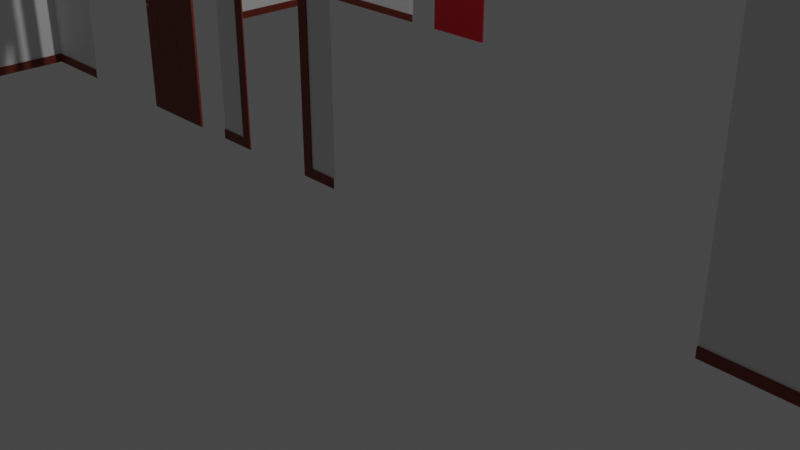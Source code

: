 # Source: Modular_RoomPieces.blend  (saved by Blender 2.81.16; exported with 4.5.12 LTS)
import bpy
from mathutils import Matrix  # noqa: F401  (used for matrix-valued properties, if any)

bpy.ops.wm.read_factory_settings(use_empty=True)
scene = bpy.context.scene
scene.name = 'Scene'

# ---- collections
col_collection = bpy.data.collections.new('Collection'); scene.collection.children.link(col_collection)

# ---- materials (node trees are filled in below, after node groups)
mat_floormat = bpy.data.materials.new('FloorMat')
mat_ceilingmat = bpy.data.materials.new('CeilingMat')
mat_baseboardmat = bpy.data.materials.new('BaseboardMat')
mat_wallmat = bpy.data.materials.new('WallMat')
mat_doorknobmat = bpy.data.materials.new('DoorknobMat')
mat_exitdoormat = bpy.data.materials.new('ExitDoorMat')

# ---- material node trees
mat_floormat.use_nodes = True; mat_floormat.node_tree.nodes.clear()
_N = mat_floormat.node_tree.nodes; _L = mat_floormat.node_tree.links
n0 = _N.new('ShaderNodeOutputMaterial'); n0.name = 'Material Output'; n0.location = (300, 300)
n1 = _N.new('ShaderNodeBsdfPrincipled'); n1.name = 'Principled BSDF'; n1.location = (10, 300)
n1.distribution = 'GGX'
n1.subsurface_method = 'BURLEY'
n1.inputs[0].default_value = (0.6186, 0.4625, 0.8602, 1.0)
n1.inputs[3].default_value = 1.45
n1.inputs[27].default_value = (0.0, 0.0, 0.0, 1.0)
n1.inputs[28].default_value = 1.0
_L.new(n1.outputs[0], n0.inputs[0])
n0.is_active_output = True
mat_ceilingmat.use_nodes = True; mat_ceilingmat.node_tree.nodes.clear()
_N = mat_ceilingmat.node_tree.nodes; _L = mat_ceilingmat.node_tree.links
n0 = _N.new('ShaderNodeOutputMaterial'); n0.name = 'Material Output'; n0.location = (300, 300)
n1 = _N.new('ShaderNodeBsdfPrincipled'); n1.name = 'Principled BSDF'; n1.location = (10, 300)
n1.distribution = 'GGX'
n1.subsurface_method = 'BURLEY'
n1.inputs[3].default_value = 1.45
n1.inputs[27].default_value = (0.0, 0.0, 0.0, 1.0)
n1.inputs[28].default_value = 1.0
_L.new(n1.outputs[0], n0.inputs[0])
n0.is_active_output = True
mat_baseboardmat.use_nodes = True; mat_baseboardmat.node_tree.nodes.clear()
_N = mat_baseboardmat.node_tree.nodes; _L = mat_baseboardmat.node_tree.links
n0 = _N.new('ShaderNodeOutputMaterial'); n0.name = 'Material Output'; n0.location = (300, 300)
n1 = _N.new('ShaderNodeBsdfPrincipled'); n1.name = 'Principled BSDF'; n1.location = (10, 300)
n1.distribution = 'GGX'
n1.subsurface_method = 'BURLEY'
n1.inputs[0].default_value = (0.1924, 0.02654, 0.01277, 1.0)
n1.inputs[3].default_value = 1.45
n1.inputs[27].default_value = (0.0, 0.0, 0.0, 1.0)
n1.inputs[28].default_value = 1.0
_L.new(n1.outputs[0], n0.inputs[0])
n0.is_active_output = True
mat_wallmat.use_nodes = True; mat_wallmat.node_tree.nodes.clear()
_N = mat_wallmat.node_tree.nodes; _L = mat_wallmat.node_tree.links
n0 = _N.new('ShaderNodeOutputMaterial'); n0.name = 'Material Output'; n0.location = (300, 300)
n1 = _N.new('ShaderNodeBsdfPrincipled'); n1.name = 'Principled BSDF'; n1.location = (10, 300)
n1.distribution = 'GGX'
n1.subsurface_method = 'BURLEY'
n1.inputs[3].default_value = 1.45
n1.inputs[27].default_value = (0.0, 0.0, 0.0, 1.0)
n1.inputs[28].default_value = 1.0
_L.new(n1.outputs[0], n0.inputs[0])
n0.is_active_output = True
mat_doorknobmat.use_nodes = True; mat_doorknobmat.node_tree.nodes.clear()
_N = mat_doorknobmat.node_tree.nodes; _L = mat_doorknobmat.node_tree.links
n0 = _N.new('ShaderNodeOutputMaterial'); n0.name = 'Material Output'; n0.location = (300, 300)
n1 = _N.new('ShaderNodeBsdfPrincipled'); n1.name = 'Principled BSDF'; n1.location = (10, 300)
n1.distribution = 'GGX'
n1.subsurface_method = 'BURLEY'
n1.inputs[0].default_value = (0.8, 0.528, 0.1948, 1.0)
n1.inputs[1].default_value = 1.0
n1.inputs[3].default_value = 1.45
n1.inputs[27].default_value = (0.0, 0.0, 0.0, 1.0)
n1.inputs[28].default_value = 1.0
_L.new(n1.outputs[0], n0.inputs[0])
n0.is_active_output = True
mat_exitdoormat.use_nodes = True; mat_exitdoormat.node_tree.nodes.clear()
_N = mat_exitdoormat.node_tree.nodes; _L = mat_exitdoormat.node_tree.links
n0 = _N.new('ShaderNodeOutputMaterial'); n0.name = 'Material Output'; n0.location = (300, 300)
n1 = _N.new('ShaderNodeBsdfPrincipled'); n1.name = 'Principled BSDF'; n1.location = (10, 300)
n1.distribution = 'GGX'
n1.subsurface_method = 'BURLEY'
n1.inputs[0].default_value = (0.3771, 0.0, 0.007501, 1.0)
n1.inputs[3].default_value = 1.45
n1.inputs[27].default_value = (0.0, 0.0, 0.0, 1.0)
n1.inputs[28].default_value = 1.0
_L.new(n1.outputs[0], n0.inputs[0])
n0.is_active_output = True

# ---- world
world_world = bpy.data.worlds.new('World'); scene.world = world_world
world_world.use_nodes = True; world_world.node_tree.nodes.clear()
_N = world_world.node_tree.nodes; _L = world_world.node_tree.links
n0 = _N.new('ShaderNodeOutputWorld'); n0.name = 'World Output'; n0.location = (300, 300)
n1 = _N.new('ShaderNodeBackground'); n1.name = 'Background'; n1.location = (10, 300)
n1.inputs[0].default_value = (0.05088, 0.05088, 0.05088, 1.0)
_L.new(n1.outputs[0], n0.inputs[0])
n0.is_active_output = True
world_world.color = (0.05088, 0.05088, 0.05088)
world_world.use_sun_shadow = False
world_world.sun_shadow_jitter_overblur = 0.0

# ---- cameras
cam_camera = bpy.data.cameras.new('Camera')
cam_camera.clip_end = 100.0
cam_camera.ortho_scale = 7.314

# ---- lights
light_light = bpy.data.lights.new('Light', 'POINT')
light_light.transmission_factor = 0.0
light_light.energy = 1000.0
light_light.shadow_soft_size = 0.1
light_light.shadow_maximum_resolution = 0.006
light_light.use_absolute_resolution = True

# ---- meshes
me_plane = bpy.data.meshes.new('Plane')
me_plane.from_pydata([(-1.0, -1.0, 0.0), (1.0, -1.0, 0.0), (-1.0, 1.0, 0.0), (1.0, 1.0, 0.0)], [], [(0, 1, 3, 2)])
_uv = me_plane.uv_layers.new(name='UVMap')
_uv.uv.foreach_set('vector', [0.0, 0.0, 1.0, 0.0, 1.0, 1.0, 0.0, 1.0])
me_plane.materials.append(mat_floormat)
me_plane.use_remesh_fix_poles = True
me_plane.use_remesh_preserve_attributes = False
me_plane.use_mirror_vertex_groups = False
me_plane.update()
me_plane_001 = bpy.data.meshes.new('Plane.001')
me_plane_001.from_pydata([(-1.0, 1.0, 3.258e-07), (1.0, 1.0, 3.258e-07), (-1.0, -1.0, -3.258e-07), (1.0, -1.0, -3.258e-07)], [], [(0, 1, 3, 2)])
_uv = me_plane_001.uv_layers.new(name='UVMap')
_uv.uv.foreach_set('vector', [0.0, 0.0, 1.0, 0.0, 1.0, 1.0, 0.0, 1.0])
me_plane_001.materials.append(mat_ceilingmat)
me_plane_001.use_remesh_fix_poles = True
me_plane_001.use_remesh_preserve_attributes = False
me_plane_001.use_mirror_vertex_groups = False
me_plane_001.update()
me_plane_002 = bpy.data.meshes.new('Plane.002')
me_plane_002.from_pydata([(1.0, 2.57e-07, 4.5), (-1.0, 1.248e-07, 4.5), (1.0, 6.519e-08, 0.1125), (-1.0, -6.612e-08, 0.1125), (1.0, -0.015, 0.0), (-1.0, -0.015, 0.0), (1.0, -0.015, 0.1125), (-1.0, -0.015, 0.1125)], [], [(2, 0, 1, 3), (3, 7, 6, 2), (4, 6, 7, 5)])
me_plane_002.polygons.foreach_set('material_index', [1, 0, 0])
_uv = me_plane_002.uv_layers.new(name='UVMap')
_uv.uv.foreach_set('vector', [0.0, 0.025, 0.0, 1.0, 1.0, 1.0, 1.0, 0.025, 1.0, 0.025, 1.0, 0.025, 0.0, 0.025, 0.0, 0.025, 0.0, 0.0, 0.0, 0.025, 1.0, 0.025, 1.0, 0.0])
me_plane_002.materials.append(mat_baseboardmat)
me_plane_002.materials.append(mat_wallmat)
me_plane_002.use_remesh_fix_poles = True
me_plane_002.use_remesh_preserve_attributes = False
me_plane_002.use_mirror_vertex_groups = False
me_plane_002.update()
me_plane_003 = bpy.data.meshes.new('Plane.003')
me_plane_003.from_pydata([(1.0, 2.57e-07, 4.5), (-1.0, 1.248e-07, 4.5), (1.0, 6.519e-08, 0.1125), (-1.0, -6.612e-08, 0.1125), (1.0, -0.015, 0.0), (-1.0, -0.015, 0.0), (1.0, -0.015, 0.1125), (-1.0, -0.015, 0.1125), (-0.5, -2.235e-08, 0.1125), (0.5, 2.235e-08, 0.1125), (0.5, -0.015, 0.0), (-0.5, -0.015, 0.0), (-0.5, -0.015, 0.1125), (0.5, -0.015, 0.1125), (-1.0, 8.382e-08, 2.828), (0.5, 1.658e-07, 2.703), (-0.5, 1.211e-07, 2.703), (0.5, -0.015, 2.703), (-0.5, -0.015, 2.703), (0.625, 2.356e-07, 4.5), (0.625, 4.284e-08, 0.1125), (0.625, -0.015, 0.1125), (0.625, -0.015, 0.0), (-0.625, -0.015, 0.0), (-0.625, 1.471e-07, 4.5), (-0.625, -4.377e-08, 0.1125), (1.0, 2.142e-07, 2.828), (0.625, 1.919e-07, 2.828), (-0.625, 1.062e-07, 2.828), (-0.625, -0.015, 0.1125), (0.625, -0.015, 2.828), (-0.625, -0.015, 2.828), (-0.5, 9.313e-08, 0.0), (0.5, 9.313e-08, 0.0)], [], [(28, 24, 1, 14), (20, 21, 6, 2), (23, 29, 7, 5), (22, 21, 13, 10), (26, 0, 19, 27), (2, 26, 27, 20), (27, 19, 24, 28), (4, 6, 21, 22), (25, 28, 14, 3), (16, 15, 17, 18), (9, 13, 17, 15), (16, 18, 12, 8), (3, 7, 29, 25), (11, 12, 29, 23), (28, 25, 29, 31), (30, 27, 28, 31), (20, 27, 30, 21), (13, 21, 30, 17), (18, 31, 29, 12), (17, 30, 31, 18), (8, 12, 11, 32), (9, 33, 10, 13)])
me_plane_003.polygons.foreach_set('material_index', [1, 0, 0, 0, 1, 1, 1, 0, 1, 0, 0, 0, 0, 0, 0, 0, 0, 0, 0, 0, 0, 0])
_uv = me_plane_003.uv_layers.new(name='UVMap')
_uv.uv.foreach_set('vector', [0.8333, 0.7841, 0.8333, 1.0, 1.0, 1.0, 1.0, 0.7841, 0.1667, 0.025, 0.1667, 0.025, 0.0, 0.025, 0.0, 0.025, 0.8333, 0.0, 0.8333, 0.025, 1.0, 0.025, 1.0, 0.0, 0.1667, 0.0, 0.1667, 0.025, 0.3333, 0.025, 0.3333, 0.0, 4.366e-11, 0.7841, 0.0, 1.0, 0.1667, 1.0, 0.1667, 0.7841, 0.0, 0.025, 0.0, 0.7563, 0.1667, 0.7563, 0.1667, 0.025, 0.3333, 0.7841, 0.3333, 1.0, 0.6667, 1.0, 0.6667, 0.7841, 0.0, 0.0, 0.0, 0.025, 0.1667, 0.025, 0.1667, 0.0, 0.8333, 0.025, 0.8333, 0.7563, 1.0, 0.7563, 1.0, 0.025, 0.0, 0.0, 0.0, 0.0, 0.0, 0.0, 0.0, 0.0, 0.0, 0.0, 0.0, 0.0, 0.0, 0.0, 0.0, 0.0, 0.0, 0.0, 0.0, 0.0, 0.0, 0.0, 0.0, 0.0, 1.0, 0.025, 1.0, 0.025, 0.8333, 0.025, 0.8333, 0.025, 0.6667, 0.0, 0.6667, 0.025, 0.8333, 0.025, 0.8333, 0.0, 0.8333, 0.7563, 0.8333, 0.025, 0.8333, 0.025, 0.0, 0.0, 0.0, 0.0, 0.1667, 0.7563, 0.6667, 0.7841, 0.0, 0.0, 0.1667, 0.025, 0.1667, 0.7563, 0.0, 0.0, 0.0, 0.0, 0.0, 0.0, 0.0, 0.0, 0.0, 0.0, 0.0, 0.0, 0.0, 0.0, 0.0, 0.0, 0.0, 0.0, 0.0, 0.0, 0.0, 0.0, 0.0, 0.0, 0.0, 0.0, 0.0, 0.0, 0.0, 0.0, 0.0, 0.0, 0.6667, 0.0, 0.0, 0.0, 0.0, 0.0, 0.0, 0.0, 0.3333, 0.0, 0.0, 0.0])
me_plane_003.materials.append(mat_baseboardmat)
me_plane_003.materials.append(mat_wallmat)
me_plane_003.use_remesh_fix_poles = True
me_plane_003.use_remesh_preserve_attributes = False
me_plane_003.use_mirror_vertex_groups = False
me_plane_003.update()
me_plane_004 = bpy.data.meshes.new('Plane.004')
me_plane_004.from_pydata([(0.5, 0.015, 2.703), (-0.5, 0.015, 0.0), (0.5, 0.015, 0.0), (0.5, 0.015, 2.163), (0.5, 0.015, 1.45), (0.5, 0.015, 0.5406), (-0.5, 0.015, 1.45), (-0.5, 0.015, 2.163), (-0.1, 0.015, 2.703), (-0.3, 0.015, 0.0), (-0.1, 0.015, 0.0), (0.1, 0.015, 0.0), (0.3, 0.015, 0.0), (0.2788, 0.01, 2.141), (0.1212, 0.01, 2.141), (-0.1212, 0.01, 2.141), (-0.2788, 0.01, 2.141), (0.2788, 0.01, 1.472), (0.1212, 0.01, 1.472), (-0.1212, 0.01, 1.472), (-0.2788, 0.01, 1.472), (0.2788, 0.01, 1.21), (0.1212, 0.01, 1.21), (-0.1212, 0.01, 1.21), (-0.2788, 0.01, 1.21), (0.2788, 0.01, 0.5618), (0.1212, 0.01, 0.5618), (-0.1212, 0.01, 0.5618), (-0.2788, 0.01, 0.5618), (0.3, 0.015, 2.163), (0.1, 0.015, 2.163), (-0.1, 0.015, 2.163), (-0.3, 0.015, 2.163), (0.3, 0.015, 1.45), (0.1, 0.015, 1.45), (-0.1, 0.015, 1.45), (-0.3, 0.015, 1.45), (0.3, 0.015, 1.231), (0.1, 0.015, 1.231), (-0.1, 0.015, 1.231), (-0.3, 0.015, 1.231), (0.3, 0.015, 0.5406), (0.1, 0.015, 0.5406), (-0.1, 0.015, 0.5406), (-0.3, 0.015, 0.5406), (-0.3929, 0.03398, 1.348), (-0.4, 0.03398, 1.351), (-0.4, 0.04323, 1.36), (-0.3866, 0.04323, 1.354), (-0.3811, 0.04323, 1.341), (-0.3866, 0.04323, 1.327), (-0.4, 0.04323, 1.322), (-0.4134, 0.04323, 1.327), (-0.4189, 0.04323, 1.341), (-0.4134, 0.04323, 1.354), (-0.39, 0.03398, 1.341), (-0.3929, 0.03398, 1.334), (-0.4, 0.03398, 1.331), (-0.4071, 0.03398, 1.334), (-0.41, 0.03398, 1.341), (-0.4071, 0.03398, 1.348), (-0.4, 0.05362, 1.36), (-0.3866, 0.05362, 1.354), (-0.3811, 0.05362, 1.341), (-0.3866, 0.05362, 1.327), (-0.4, 0.05362, 1.322), (-0.4134, 0.05362, 1.327), (-0.4189, 0.05362, 1.341), (-0.4134, 0.05362, 1.354), (-0.4, 0.06186, 1.35), (-0.3933, 0.06186, 1.347), (-0.3905, 0.06186, 1.341), (-0.3933, 0.06186, 1.334), (-0.4, 0.06186, 1.331), (-0.4067, 0.06186, 1.334), (-0.4094, 0.06186, 1.341), (-0.4067, 0.06186, 1.347), (-0.4, 0.06186, 1.341), (0.5, -0.015, 2.703), (-0.5, -0.015, 2.703), (-0.5, 0.015, 2.703), (-0.5, -0.015, 0.0), (0.5, -0.015, 0.0), (0.5, 0.015, 1.231), (-0.5, 0.015, 0.5406), (-0.5, 0.015, 1.231), (0.5, -0.015, 2.163), (0.5, -0.015, 1.45), (0.5, -0.015, 1.231), (0.5, -0.015, 0.5406), (-0.5, -0.015, 0.5406), (-0.5, -0.015, 1.231), (-0.5, -0.015, 1.45), (-0.5, -0.015, 2.163), (-0.3, -0.015, 2.703), (-0.1, -0.015, 2.703), (0.1, -0.015, 2.703), (0.3, -0.015, 2.703), (0.3, 0.015, 2.703), (0.1, 0.015, 2.703), (-0.3, 0.015, 2.703), (-0.3, -0.015, 0.0), (-0.1, -0.015, 0.0), (0.1, -0.015, 0.0), (0.3, -0.015, 0.0), (0.2788, -0.01, 2.141), (0.1212, -0.01, 2.141), (-0.1212, -0.01, 2.141), (-0.2788, -0.01, 2.141), (0.2788, -0.01, 1.472), (0.1212, -0.01, 1.472), (-0.1212, -0.01, 1.472), (-0.2788, -0.01, 1.472), (0.2788, -0.01, 1.21), (0.1212, -0.01, 1.21), (-0.1212, -0.01, 1.21), (-0.2788, -0.01, 1.21), (0.2788, -0.01, 0.5618), (0.1212, -0.01, 0.5618), (-0.1212, -0.01, 0.5618), (-0.2788, -0.01, 0.5618), (0.3, -0.015, 2.163), (0.1, -0.015, 2.163), (-0.1, -0.015, 2.163), (-0.3, -0.015, 2.163), (0.3, -0.015, 1.45), (0.1, -0.015, 1.45), (-0.1, -0.015, 1.45), (-0.3, -0.015, 1.45), (0.3, -0.015, 1.231), (0.1, -0.015, 1.231), (-0.1, -0.015, 1.231), (-0.3, -0.015, 1.231), (0.3, -0.015, 0.5406), (0.1, -0.015, 0.5406), (-0.1, -0.015, 0.5406), (-0.3, -0.015, 0.5406), (-0.3929, -0.03398, 1.348), (-0.4, -0.03398, 1.351), (-0.4, -0.04323, 1.36), (-0.4, 0.0, 1.351), (-0.3866, -0.04323, 1.354), (-0.3929, 0.0, 1.348), (-0.3811, -0.04323, 1.341), (-0.39, 0.0, 1.341), (-0.3866, -0.04323, 1.327), (-0.3929, 0.0, 1.334), (-0.4, -0.04323, 1.322), (-0.4, 0.0, 1.331), (-0.4134, -0.04323, 1.327), (-0.4071, 0.0, 1.334), (-0.4189, -0.04323, 1.341), (-0.41, 0.0, 1.341), (-0.4134, -0.04323, 1.354), (-0.4071, 0.0, 1.348), (-0.39, -0.03398, 1.341), (-0.3929, -0.03398, 1.334), (-0.4, -0.03398, 1.331), (-0.4071, -0.03398, 1.334), (-0.41, -0.03398, 1.341), (-0.4071, -0.03398, 1.348), (-0.4, -0.05362, 1.36), (-0.3866, -0.05362, 1.354), (-0.3811, -0.05362, 1.341), (-0.3866, -0.05362, 1.327), (-0.4, -0.05362, 1.322), (-0.4134, -0.05362, 1.327), (-0.4189, -0.05362, 1.341), (-0.4134, -0.05362, 1.354), (-0.4, -0.06186, 1.35), (-0.3933, -0.06186, 1.347), (-0.3905, -0.06186, 1.341), (-0.3933, -0.06186, 1.334), (-0.4, -0.06186, 1.331), (-0.4067, -0.06186, 1.334), (-0.4094, -0.06186, 1.341), (-0.4067, -0.06186, 1.347), (-0.4, -0.06186, 1.341)], [], [(44, 9, 1, 84), (100, 32, 7, 80), (32, 36, 6, 7), (36, 40, 85, 6), (40, 44, 84, 85), (2, 82, 104, 12), (83, 5, 41, 37), (21, 25, 26, 22), (38, 42, 43, 39), (23, 27, 28, 24), (4, 83, 37, 33), (33, 37, 38, 34), (34, 38, 39, 35), (35, 39, 40, 36), (3, 4, 33, 29), (13, 17, 18, 14), (30, 34, 35, 31), (15, 19, 20, 16), (0, 3, 29, 98), (98, 29, 30, 99), (99, 30, 31, 8), (8, 31, 32, 100), (5, 2, 12, 41), (41, 12, 11, 42), (42, 11, 10, 43), (43, 10, 9, 44), (12, 104, 103, 11), (11, 103, 102, 10), (10, 102, 101, 9), (9, 101, 81, 1), (13, 14, 30, 29), (15, 16, 32, 31), (18, 17, 33, 34), (20, 19, 35, 36), (21, 22, 38, 37), (23, 24, 40, 39), (26, 25, 41, 42), (28, 27, 43, 44), (25, 21, 37, 41), (22, 26, 42, 38), (27, 23, 39, 43), (24, 28, 44, 40), (17, 13, 29, 33), (14, 18, 34, 30), (19, 15, 31, 35), (16, 20, 36, 32), (53, 52, 66, 67), (48, 45, 55, 49), (46, 140, 142, 45), (47, 54, 68, 61), (49, 55, 56, 50), (45, 142, 144, 55), (48, 47, 61, 62), (50, 56, 57, 51), (55, 144, 146, 56), (52, 51, 65, 66), (51, 57, 58, 52), (56, 146, 148, 57), (51, 50, 64, 65), (52, 58, 59, 53), (57, 148, 150, 58), (54, 53, 67, 68), (53, 59, 60, 54), (58, 150, 152, 59), (54, 60, 46, 47), (59, 152, 154, 60), (49, 48, 62, 63), (47, 46, 45, 48), (60, 154, 140, 46), (69, 77, 71, 70), (50, 49, 63, 64), (67, 66, 74, 75), (65, 64, 72, 73), (63, 62, 70, 71), (68, 67, 75, 76), (66, 65, 73, 74), (64, 63, 71, 72), (62, 61, 69, 70), (61, 68, 76, 69), (74, 73, 77, 75), (71, 77, 73, 72), (75, 77, 69, 76), (97, 78, 0, 98), (86, 3, 0, 78), (90, 84, 1, 81), (136, 90, 81, 101), (94, 79, 93, 124), (124, 93, 92, 128), (128, 92, 91, 132), (132, 91, 90, 136), (79, 80, 7, 93), (93, 7, 6, 92), (92, 6, 85, 91), (91, 85, 84, 90), (82, 2, 5, 89), (89, 5, 83, 88), (88, 83, 4, 87), (87, 4, 3, 86), (88, 129, 133, 89), (113, 114, 118, 117), (130, 131, 135, 134), (115, 116, 120, 119), (87, 125, 129, 88), (125, 126, 130, 129), (126, 127, 131, 130), (127, 128, 132, 131), (86, 121, 125, 87), (105, 106, 110, 109), (122, 123, 127, 126), (107, 108, 112, 111), (78, 97, 121, 86), (97, 96, 122, 121), (96, 95, 123, 122), (95, 94, 124, 123), (89, 133, 104, 82), (133, 134, 103, 104), (134, 135, 102, 103), (135, 136, 101, 102), (79, 94, 100, 80), (94, 95, 8, 100), (95, 96, 99, 8), (96, 97, 98, 99), (105, 121, 122, 106), (107, 123, 124, 108), (110, 126, 125, 109), (112, 128, 127, 111), (113, 129, 130, 114), (115, 131, 132, 116), (118, 134, 133, 117), (120, 136, 135, 119), (117, 133, 129, 113), (114, 130, 134, 118), (119, 135, 131, 115), (116, 132, 136, 120), (109, 125, 121, 105), (106, 122, 126, 110), (111, 127, 123, 107), (108, 124, 128, 112), (151, 167, 166, 149), (141, 143, 155, 137), (138, 137, 142, 140), (139, 161, 168, 153), (143, 145, 156, 155), (137, 155, 144, 142), (141, 162, 161, 139), (145, 147, 157, 156), (155, 156, 146, 144), (149, 166, 165, 147), (147, 149, 158, 157), (156, 157, 148, 146), (147, 165, 164, 145), (149, 151, 159, 158), (157, 158, 150, 148), (153, 168, 167, 151), (151, 153, 160, 159), (158, 159, 152, 150), (142, 144, 146, 148, 150, 152, 154, 140), (153, 139, 138, 160), (159, 160, 154, 152), (143, 163, 162, 141), (139, 141, 137, 138), (160, 138, 140, 154), (169, 170, 171, 177), (145, 164, 163, 143), (167, 175, 174, 166), (165, 173, 172, 164), (163, 171, 170, 162), (168, 176, 175, 167), (166, 174, 173, 165), (164, 172, 171, 163), (162, 170, 169, 161), (161, 169, 176, 168), (174, 175, 177, 173), (171, 172, 173, 177), (175, 176, 169, 177)])
me_plane_004.polygons.foreach_set('material_index', [0, 0, 0, 0, 0, 0, 0, 0, 0, 0, 0, 0, 0, 0, 0, 0, 0, 0, 0, 0, 0, 0, 0, 0, 0, 0, 0, 0, 0, 0, 0, 0, 0, 0, 0, 0, 0, 0, 0, 0, 0, 0, 0, 0, 0, 0, 1, 1, 1, 1, 1, 1, 1, 1, 1, 1, 1, 1, 1, 1, 1, 1, 1, 1, 1, 1, 1, 1, 1, 1, 1, 1, 1, 1, 1, 1, 1, 1, 1, 1, 1, 1, 0, 0, 0, 0, 0, 0, 0, 0, 0, 0, 0, 0, 0, 0, 0, 0, 0, 0, 0, 0, 0, 0, 0, 0, 0, 0, 0, 0, 0, 0, 0, 0, 0, 0, 0, 0, 0, 0, 0, 0, 0, 0, 0, 0, 0, 0, 0, 0, 0, 0, 0, 0, 0, 0, 0, 0, 1, 1, 1, 1, 1, 1, 1, 1, 1, 1, 1, 1, 1, 1, 1, 1, 1, 1, 1, 1, 1, 1, 1, 1, 1, 1, 1, 1, 1, 1, 1, 1, 1, 1, 1, 1, 1])
_uv = me_plane_004.uv_layers.new(name='UVMap')
_uv.uv.foreach_set('vector', [0.0, 0.0, 0.0, 0.0, 0.0, 0.0, 0.0, 0.0, 0.0, 0.0, 0.0, 0.0, 0.0, 0.0, 0.0, 0.0, 0.0, 0.0, 0.0, 0.0, 0.0, 0.0, 0.0, 0.0, 0.0, 0.0, 0.0, 0.0, 0.0, 0.0, 0.0, 0.0, 0.0, 0.0, 0.0, 0.0, 0.0, 0.0, 0.0, 0.0, 0.0, 0.0, 0.0, 0.0, 0.0, 0.0, 0.0, 0.0, 0.0, 0.0, 0.0, 0.0, 0.0, 0.0, 0.0, 0.0, 0.0, 0.0, 0.0, 0.0, 0.0, 0.0, 0.0, 0.0, 0.0, 0.0, 0.0, 0.0, 0.0, 0.0, 0.0, 0.0, 0.0, 0.0, 0.0, 0.0, 0.0, 0.0, 0.0, 0.0, 0.0, 0.0, 0.0, 0.0, 0.0, 0.0, 0.0, 0.0, 0.0, 0.0, 0.0, 0.0, 0.0, 0.0, 0.0, 0.0, 0.0, 0.0, 0.0, 0.0, 0.0, 0.0, 0.0, 0.0, 0.0, 0.0, 0.0, 0.0, 0.0, 0.0, 0.0, 0.0, 0.0, 0.0, 0.0, 0.0, 0.0, 0.0, 0.0, 0.0, 0.0, 0.0, 0.0, 0.0, 0.0, 0.0, 0.0, 0.0, 0.0, 0.0, 0.0, 0.0, 0.0, 0.0, 0.0, 0.0, 0.0, 0.0, 0.0, 0.0, 0.0, 0.0, 0.0, 0.0, 0.0, 0.0, 0.0, 0.0, 0.0, 0.0, 0.0, 0.0, 0.0, 0.0, 0.0, 0.0, 0.0, 0.0, 0.0, 0.0, 0.0, 0.0, 0.0, 0.0, 0.0, 0.0, 0.0, 0.0, 0.0, 0.0, 0.0, 0.0, 0.0, 0.0, 0.0, 0.0, 0.0, 0.0, 0.0, 0.0, 0.0, 0.0, 0.0, 0.0, 0.0, 0.0, 0.0, 0.0, 0.0, 0.0, 0.0, 0.0, 0.0, 0.0, 0.0, 0.0, 0.0, 0.0, 0.0, 0.0, 0.0, 0.0, 0.0, 0.0, 0.0, 0.0, 0.0, 0.0, 0.0, 0.0, 0.0, 0.0, 0.0, 0.0, 0.0, 0.0, 0.0, 0.0, 0.0, 0.0, 0.0, 0.0, 0.0, 0.0, 0.0, 0.0, 0.0, 0.0, 0.0, 0.0, 0.0, 0.0, 0.0, 0.0, 0.0, 0.0, 0.0, 0.0, 0.0, 0.0, 0.0, 0.0, 0.0, 0.0, 0.0, 0.0, 0.0, 0.0, 0.0, 0.0, 0.0, 0.0, 0.0, 0.0, 0.0, 0.0, 0.0, 0.0, 0.0, 0.0, 0.0, 0.0, 0.0, 0.0, 0.0, 0.0, 0.0, 0.0, 0.0, 0.0, 0.0, 0.0, 0.0, 0.0, 0.0, 0.0, 0.0, 0.0, 0.0, 0.0, 0.0, 0.0, 0.0, 0.0, 0.0, 0.0, 0.0, 0.0, 0.0, 0.0, 0.0, 0.0, 0.0, 0.0, 0.0, 0.0, 0.0, 0.0, 0.0, 0.0, 0.0, 0.0, 0.0, 0.0, 0.0, 0.0, 0.0, 0.0, 0.0, 0.0, 0.0, 0.0, 0.0, 0.0, 0.0, 0.0, 0.0, 0.0, 0.0, 0.0, 0.0, 0.0, 0.0, 0.0, 0.0, 0.0, 0.0, 0.0, 0.0, 0.0, 0.0, 0.0, 0.0, 0.0, 0.0, 0.0, 0.0, 0.0, 0.0, 0.0, 0.0, 0.0, 0.0, 0.0, 0.0, 0.0, 0.0, 0.0, 0.0, 0.0, 0.0, 0.0, 0.0, 0.0, 0.0, 0.0, 0.0, 0.0, 0.0, 0.0, 0.0, 0.0, 0.0, 0.0, 0.0, 0.0, 0.0, 0.0, 0.25, 0.5677, 0.375, 0.5677, 0.375, 0.5677, 0.25, 0.5677, 0.875, 0.5677, 0.875, 0.6602, 0.75, 0.6602, 0.75, 0.5677, 1.0, 0.6602, 1.0, 1.0, 0.875, 1.0, 0.875, 0.6602, -1.733e-08, 0.5677, 0.125, 0.5677, 0.125, 0.5677, -1.733e-08, 0.5677, 0.75, 0.5677, 0.75, 0.6602, 0.625, 0.6602, 0.625, 0.5677, 0.875, 0.6602, 0.875, 1.0, 0.75, 1.0, 0.75, 0.6602, 0.875, 0.5677, 1.0, 0.5677, 1.0, 0.5677, 0.875, 0.5677, 0.625, 0.5677, 0.625, 0.6602, 0.5, 0.6602, 0.5, 0.5677, 0.75, 0.6602, 0.75, 1.0, 0.625, 1.0, 0.625, 0.6602, 0.375, 0.5677, 0.5, 0.5677, 0.5, 0.5677, 0.375, 0.5677, 0.5, 0.5677, 0.5, 0.6602, 0.375, 0.6602, 0.375, 0.5677, 0.625, 0.6602, 0.625, 1.0, 0.5, 1.0, 0.5, 0.6602, 0.5, 0.5677, 0.625, 0.5677, 0.625, 0.5677, 0.5, 0.5677, 0.375, 0.5677, 0.375, 0.6602, 0.25, 0.6602, 0.25, 0.5677, 0.5, 0.6602, 0.5, 1.0, 0.375, 1.0, 0.375, 0.6602, 0.125, 0.5677, 0.25, 0.5677, 0.25, 0.5677, 0.125, 0.5677, 0.25, 0.5677, 0.25, 0.6602, 0.125, 0.6602, 0.125, 0.5677, 0.375, 0.6602, 0.375, 1.0, 0.25, 1.0, 0.25, 0.6602, 0.125, 0.5677, 0.125, 0.6602, -4.098e-08, 0.6602, -1.733e-08, 0.5677, 0.25, 0.6602, 0.25, 1.0, 0.125, 1.0, 0.125, 0.6602, 0.75, 0.5677, 0.875, 0.5677, 0.875, 0.5677, 0.75, 0.5677, 1.0, 0.5677, 1.0, 0.6602, 0.875, 0.6602, 0.875, 0.5677, 0.125, 0.6602, 0.125, 1.0, 0.0, 1.0, -4.098e-08, 0.6602, 1.0, 0.5677, 0.0, 0.0, 0.75, 0.5677, 0.875, 0.5677, 0.625, 0.5677, 0.75, 0.5677, 0.75, 0.5677, 0.625, 0.5677, 0.25, 0.5677, 0.375, 0.5677, 0.375, 0.5677, 0.25, 0.5677, 0.5, 0.5677, 0.625, 0.5677, 0.625, 0.5677, 0.5, 0.5677, 0.75, 0.5677, 0.875, 0.5677, 0.875, 0.5677, 0.75, 0.5677, 0.125, 0.5677, 0.25, 0.5677, 0.25, 0.5677, 0.125, 0.5677, 0.375, 0.5677, 0.5, 0.5677, 0.5, 0.5677, 0.375, 0.5677, 0.625, 0.5677, 0.75, 0.5677, 0.75, 0.5677, 0.625, 0.5677, 0.875, 0.5677, 1.0, 0.5677, 1.0, 0.5677, 0.875, 0.5677, -1.733e-08, 0.5677, 0.125, 0.5677, 0.125, 0.5677, -1.733e-08, 0.5677, 0.375, 0.5677, 0.5, 0.5677, 0.0, 0.0, 0.25, 0.5677, 0.75, 0.5677, 0.0, 0.0, 0.5, 0.5677, 0.625, 0.5677, 0.25, 0.5677, 0.0, 0.0, 1.0, 0.5677, 0.125, 0.5677, 0.0, 0.0, 0.0, 0.0, 0.0, 0.0, 0.0, 0.0, 0.0, 0.0, 0.0, 0.0, 0.0, 0.0, 0.0, 0.0, 0.0, 0.0, 0.0, 0.0, 0.0, 0.0, 0.0, 0.0, 0.0, 0.0, 0.0, 0.0, 0.0, 0.0, 0.0, 0.0, 0.0, 0.0, 0.0, 0.0, 0.0, 0.0, 0.0, 0.0, 0.0, 0.0, 0.0, 0.0, 0.0, 0.0, 0.0, 0.0, 0.0, 0.0, 0.0, 0.0, 0.0, 0.0, 0.0, 0.0, 0.0, 0.0, 0.0, 0.0, 0.0, 0.0, 0.0, 0.0, 0.0, 0.0, 0.0, 0.0, 0.0, 0.0, 0.0, 0.0, 0.0, 0.0, 0.0, 0.0, 0.0, 0.0, 0.0, 0.0, 0.0, 0.0, 0.0, 0.0, 0.0, 0.0, 0.0, 0.0, 0.0, 0.0, 0.0, 0.0, 0.0, 0.0, 0.0, 0.0, 0.0, 0.0, 0.0, 0.0, 0.0, 0.0, 0.0, 0.0, 0.0, 0.0, 0.0, 0.0, 0.0, 0.0, 0.0, 0.0, 0.0, 0.0, 0.0, 0.0, 0.0, 0.0, 0.0, 0.0, 0.0, 0.0, 0.0, 0.0, 0.0, 0.0, 0.0, 0.0, 0.0, 0.0, 0.0, 0.0, 0.0, 0.0, 0.0, 0.0, 0.0, 0.0, 0.0, 0.0, 0.0, 0.0, 0.0, 0.0, 0.0, 0.0, 0.0, 0.0, 0.0, 0.0, 0.0, 0.0, 0.0, 0.0, 0.0, 0.0, 0.0, 0.0, 0.0, 0.0, 0.0, 0.0, 0.0, 0.0, 0.0, 0.0, 0.0, 0.0, 0.0, 0.0, 0.0, 0.0, 0.0, 0.0, 0.0, 0.0, 0.0, 0.0, 0.0, 0.0, 0.0, 0.0, 0.0, 0.0, 0.0, 0.0, 0.0, 0.0, 0.0, 0.0, 0.0, 0.0, 0.0, 0.0, 0.0, 0.0, 0.0, 0.0, 0.0, 0.0, 0.0, 0.0, 0.0, 0.0, 0.0, 0.0, 0.0, 0.0, 0.0, 0.0, 0.0, 0.0, 0.0, 0.0, 0.0, 0.0, 0.0, 0.0, 0.0, 0.0, 0.0, 0.0, 0.0, 0.0, 0.0, 0.0, 0.0, 0.0, 0.0, 0.0, 0.0, 0.0, 0.0, 0.0, 0.0, 0.0, 0.0, 0.0, 0.0, 0.0, 0.0, 0.0, 0.0, 0.0, 0.0, 0.0, 0.0, 0.0, 0.0, 0.0, 0.0, 0.0, 0.0, 0.0, 0.0, 0.0, 0.0, 0.0, 0.0, 0.0, 0.0, 0.0, 0.0, 0.0, 0.0, 0.0, 0.0, 0.0, 0.0, 0.0, 0.0, 0.0, 0.0, 0.0, 0.0, 0.0, 0.0, 0.0, 0.0, 0.0, 0.0, 0.0, 0.0, 0.0, 0.0, 0.0, 0.0, 0.0, 0.0, 0.0, 0.0, 0.0, 0.0, 0.0, 0.0, 0.0, 0.0, 0.0, 0.0, 0.0, 0.0, 0.0, 0.0, 0.0, 0.0, 0.0, 0.0, 0.0, 0.0, 0.0, 0.0, 0.0, 0.0, 0.0, 0.0, 0.0, 0.0, 0.0, 0.0, 0.0, 0.0, 0.0, 0.0, 0.0, 0.0, 0.0, 0.0, 0.0, 0.0, 0.0, 0.0, 0.0, 0.0, 0.0, 0.0, 0.0, 0.0, 0.0, 0.0, 0.0, 0.0, 0.0, 0.0, 0.0, 0.0, 0.0, 0.0, 0.0, 0.0, 0.0, 0.0, 0.0, 0.0, 0.0, 0.0, 0.0, 0.0, 0.0, 0.0, 0.0, 0.0, 0.0, 0.0, 0.0, 0.0, 0.0, 0.0, 0.0, 0.0, 0.0, 0.0, 0.0, 0.0, 0.0, 0.0, 0.0, 0.0, 0.0, 0.0, 0.0, 0.0, 0.0, 0.0, 0.0, 0.0, 0.0, 0.0, 0.0, 0.0, 0.0, 0.0, 0.0, 0.0, 0.0, 0.0, 0.0, 0.0, 0.0, 0.0, 0.0, 0.0, 0.0, 0.0, 0.0, 0.0, 0.0, 0.0, 0.0, 0.0, 0.0, 0.0, 0.0, 0.0, 0.0, 0.0, 0.0, 0.0, 0.0, 0.0, 0.0, 0.0, 0.0, 0.0, 0.0, 0.0, 0.0, 0.0, 0.0, 0.0, 0.0, 0.0, 0.0, 0.0, 0.0, 0.0, 0.0, 0.0, 0.0, 0.0, 0.0, 0.0, 0.0, 0.0, 0.0, 0.0, 0.0, 0.0, 0.0, 0.25, 0.5677, 0.25, 0.5677, 0.375, 0.5677, 0.375, 0.5677, 0.875, 0.5677, 0.75, 0.5677, 0.75, 0.6602, 0.875, 0.6602, 1.0, 0.6602, 0.875, 0.6602, 0.875, 1.0, 1.0, 1.0, -1.733e-08, 0.5677, -1.733e-08, 0.5677, 0.125, 0.5677, 0.125, 0.5677, 0.75, 0.5677, 0.625, 0.5677, 0.625, 0.6602, 0.75, 0.6602, 0.875, 0.6602, 0.75, 0.6602, 0.75, 1.0, 0.875, 1.0, 0.875, 0.5677, 0.875, 0.5677, 1.0, 0.5677, 1.0, 0.5677, 0.625, 0.5677, 0.5, 0.5677, 0.5, 0.6602, 0.625, 0.6602, 0.75, 0.6602, 0.625, 0.6602, 0.625, 1.0, 0.75, 1.0, 0.375, 0.5677, 0.375, 0.5677, 0.5, 0.5677, 0.5, 0.5677, 0.5, 0.5677, 0.375, 0.5677, 0.375, 0.6602, 0.5, 0.6602, 0.625, 0.6602, 0.5, 0.6602, 0.5, 1.0, 0.625, 1.0, 0.5, 0.5677, 0.5, 0.5677, 0.625, 0.5677, 0.625, 0.5677, 0.375, 0.5677, 0.25, 0.5677, 0.25, 0.6602, 0.375, 0.6602, 0.5, 0.6602, 0.375, 0.6602, 0.375, 1.0, 0.5, 1.0, 0.125, 0.5677, 0.125, 0.5677, 0.25, 0.5677, 0.25, 0.5677, 0.25, 0.5677, 0.125, 0.5677, 0.125, 0.6602, 0.25, 0.6602, 0.375, 0.6602, 0.25, 0.6602, 0.25, 1.0, 0.375, 1.0, 0.4197, 0.4197, 0.49, 0.25, 0.4197, 0.08029, 0.25, 0.009999, 0.08029, 0.08029, 0.01, 0.25, 0.08029, 0.4197, 0.25, 0.49, 0.125, 0.5677, -1.733e-08, 0.5677, -4.098e-08, 0.6602, 0.125, 0.6602, 0.25, 0.6602, 0.125, 0.6602, 0.125, 1.0, 0.25, 1.0, 0.75, 0.5677, 0.75, 0.5677, 0.875, 0.5677, 0.875, 0.5677, 1.0, 0.5677, 0.875, 0.5677, 0.875, 0.6602, 1.0, 0.6602, 0.125, 0.6602, -4.098e-08, 0.6602, 0.0, 1.0, 0.125, 1.0, 1.0, 0.5677, 0.875, 0.5677, 0.75, 0.5677, 0.0, 0.0, 0.625, 0.5677, 0.625, 0.5677, 0.75, 0.5677, 0.75, 0.5677, 0.25, 0.5677, 0.25, 0.5677, 0.375, 0.5677, 0.375, 0.5677, 0.5, 0.5677, 0.5, 0.5677, 0.625, 0.5677, 0.625, 0.5677, 0.75, 0.5677, 0.75, 0.5677, 0.875, 0.5677, 0.875, 0.5677, 0.125, 0.5677, 0.125, 0.5677, 0.25, 0.5677, 0.25, 0.5677, 0.375, 0.5677, 0.375, 0.5677, 0.5, 0.5677, 0.5, 0.5677, 0.625, 0.5677, 0.625, 0.5677, 0.75, 0.5677, 0.75, 0.5677, 0.875, 0.5677, 0.875, 0.5677, 1.0, 0.5677, 1.0, 0.5677, -1.733e-08, 0.5677, -1.733e-08, 0.5677, 0.125, 0.5677, 0.125, 0.5677, 0.375, 0.5677, 0.25, 0.5677, 0.0, 0.0, 0.5, 0.5677, 0.75, 0.5677, 0.625, 0.5677, 0.5, 0.5677, 0.0, 0.0, 0.25, 0.5677, 0.125, 0.5677, 1.0, 0.5677, 0.0, 0.0])
me_plane_004.materials.append(mat_baseboardmat)
me_plane_004.materials.append(mat_doorknobmat)
me_plane_004.use_remesh_fix_poles = True
me_plane_004.use_remesh_preserve_attributes = False
me_plane_004.use_mirror_vertex_groups = False
me_plane_004.update()
me_plane_005 = bpy.data.meshes.new('Plane.005')
me_plane_005.from_pydata([(-4.071e-17, 9.313e-10, 4.5), (-1.749e-07, -2.008, 4.5), (-4.071e-17, 9.313e-10, 0.1125), (1.604e-08, -2.008, 0.1125), (0.015, -0.015, 0.0), (0.015, -2.008, 0.0), (0.015, -0.015, 0.1125), (0.015, -2.008, 0.1125), (2.007, 8.868e-08, 4.5), (2.007, -3.053e-08, 0.1125), (2.007, -0.015, 1.192e-07), (2.007, -0.015, 0.1125)], [], [(10, 11, 6, 4), (2, 0, 1, 3), (3, 7, 6, 2), (9, 8, 0, 2), (2, 6, 11, 9), (4, 6, 7, 5)])
me_plane_005.polygons.foreach_set('material_index', [0, 1, 0, 1, 0, 0])
_uv = me_plane_005.uv_layers.new(name='UVMap')
_uv.uv.foreach_set('vector', [0.0, 0.0, 0.0, 0.025, 1.0, 0.025, 1.0, 0.0, 0.0, 0.025, 0.0, 1.0, 1.0, 1.0, 1.0, 0.025, 1.0, 0.025, 1.0, 0.025, 0.0, 0.025, 0.0, 0.025, 0.0, 0.025, 0.0, 1.0, 1.0, 1.0, 1.0, 0.025, 1.0, 0.025, 1.0, 0.025, 0.0, 0.025, 0.0, 0.025, 0.0, 0.0, 0.0, 0.025, 1.0, 0.025, 1.0, 0.0])
me_plane_005.materials.append(mat_baseboardmat)
me_plane_005.materials.append(mat_wallmat)
me_plane_005.use_remesh_fix_poles = True
me_plane_005.use_remesh_preserve_attributes = False
me_plane_005.use_mirror_vertex_groups = False
me_plane_005.update()
me_plane_006 = bpy.data.meshes.new('Plane.006')
me_plane_006.from_pydata([(2.0, 3.232e-07, 4.5), (0.0, 1.909e-07, 4.5), (2.0, 1.313e-07, 0.1125), (0.0, 0.0, 0.1125), (2.0, -0.015, 0.0), (-0.015, -0.015, 0.0), (2.0, -0.015, 0.1125), (-0.015, -0.015, 0.1125), (-6.557e-07, 2.0, 4.5), (-8.941e-07, 2.0, 0.1125), (-0.015, 2.0, 1.192e-07), (-0.015, 2.0, 0.1125)], [], [(2, 0, 1, 3), (3, 7, 6, 2), (4, 6, 7, 5), (3, 1, 8, 9), (9, 11, 7, 3), (5, 7, 11, 10)])
me_plane_006.polygons.foreach_set('material_index', [1, 0, 0, 1, 0, 0])
_uv = me_plane_006.uv_layers.new(name='UVMap')
_uv.uv.foreach_set('vector', [0.0, 0.025, 0.0, 1.0, 1.0, 1.0, 1.0, 0.025, 1.0, 0.025, 1.0, 0.025, 0.0, 0.025, 0.0, 0.025, 0.0, 0.0, 0.0, 0.025, 1.0, 0.025, 1.0, 0.0, 0.0, 0.025, 0.0, 1.0, 1.0, 1.0, 1.0, 0.025, 1.0, 0.025, 1.0, 0.025, 0.0, 0.025, 0.0, 0.025, 0.0, 0.0, 0.0, 0.025, 1.0, 0.025, 1.0, 0.0])
me_plane_006.materials.append(mat_baseboardmat)
me_plane_006.materials.append(mat_wallmat)
me_plane_006.use_remesh_fix_poles = True
me_plane_006.use_remesh_preserve_attributes = False
me_plane_006.use_mirror_vertex_groups = False
me_plane_006.update()
me_plane_007 = bpy.data.meshes.new('Plane.007')
me_plane_007.from_pydata([(-0.5, 1.248e-07, 4.5), (-0.5, -6.612e-08, 0.1125), (-0.5, -0.015, 0.0), (-0.5, -0.015, 0.1125), (0.5, 1.909e-07, 4.5), (0.5, -4.657e-10, 0.1125), (0.5, -0.015, 0.0), (0.5, -0.015, 0.1125)], [], [(5, 4, 0, 1), (6, 7, 3, 2), (1, 3, 7, 5)])
me_plane_007.polygons.foreach_set('material_index', [1, 0, 0])
_uv = me_plane_007.uv_layers.new(name='UVMap')
_uv.uv.foreach_set('vector', [0.5, 0.025, 0.5, 1.0, 1.0, 1.0, 1.0, 0.025, 0.5, 0.0, 0.5, 0.025, 1.0, 0.025, 1.0, 0.0, 1.0, 0.025, 1.0, 0.025, 0.5, 0.025, 0.5, 0.025])
me_plane_007.materials.append(mat_baseboardmat)
me_plane_007.materials.append(mat_wallmat)
me_plane_007.use_remesh_fix_poles = True
me_plane_007.use_remesh_preserve_attributes = False
me_plane_007.use_mirror_vertex_groups = False
me_plane_007.update()
me_plane_008 = bpy.data.meshes.new('Plane.008')
me_plane_008.from_pydata([(-4.071e-17, 9.313e-10, 4.5), (-4.071e-17, 9.313e-10, 0.1125), (0.015, -0.015, 0.0), (0.015, -0.015, 0.1125), (1.011, -0.015, 5.96e-08), (1.011, -0.015, 0.1125), (1.004, 4.481e-08, 4.5), (1.004, -1.48e-08, 0.1125), (-8.744e-08, -1.004, 4.5), (8.019e-09, -1.004, 0.1125), (0.015, -1.011, 0.0), (0.015, -1.011, 0.1125)], [], [(9, 11, 3, 1), (7, 6, 0, 1), (4, 5, 3, 2), (1, 3, 5, 7), (2, 3, 11, 10), (1, 0, 8, 9)])
me_plane_008.polygons.foreach_set('material_index', [0, 1, 0, 0, 0, 1])
_uv = me_plane_008.uv_layers.new(name='UVMap')
_uv.uv.foreach_set('vector', [0.5, 0.025, 0.5, 0.025, 0.0, 0.025, 0.0, 0.025, 0.5, 0.025, 0.5, 1.0, 1.0, 1.0, 1.0, 0.025, 0.5, 0.0, 0.5, 0.025, 1.0, 0.025, 1.0, 0.0, 1.0, 0.025, 1.0, 0.025, 0.5, 0.025, 0.5, 0.025, 0.0, 0.0, 0.0, 0.025, 0.5, 0.025, 0.5, 0.0, 0.0, 0.025, 0.0, 1.0, 0.5, 1.0, 0.5, 0.025])
me_plane_008.materials.append(mat_baseboardmat)
me_plane_008.materials.append(mat_wallmat)
me_plane_008.use_remesh_fix_poles = True
me_plane_008.use_remesh_preserve_attributes = False
me_plane_008.use_mirror_vertex_groups = False
me_plane_008.update()
me_plane_009 = bpy.data.meshes.new('Plane.009')
me_plane_009.from_pydata([(0.0, 1.909e-07, 4.5), (0.0, 0.0, 0.1125), (-0.015, -0.015, 0.0), (-0.015, -0.015, 0.1125), (-3.278e-07, 1.004, 4.5), (-0.015, 0.9962, 0.1125), (-4.47e-07, 1.004, 0.1125), (-0.015, 0.9962, 5.96e-08), (1.004, 2.57e-07, 4.5), (1.004, 6.566e-08, 0.1125), (0.9963, -0.015, 0.0), (0.9963, -0.015, 0.1125)], [], [(9, 8, 0, 1), (10, 11, 3, 2), (6, 5, 3, 1), (2, 3, 5, 7), (1, 0, 4, 6), (1, 3, 11, 9)])
me_plane_009.polygons.foreach_set('material_index', [1, 0, 0, 0, 1, 0])
_uv = me_plane_009.uv_layers.new(name='UVMap')
_uv.uv.foreach_set('vector', [0.5, 0.025, 0.5, 1.0, 1.0, 1.0, 1.0, 0.025, 0.5, 0.0, 0.5, 0.025, 1.0, 0.025, 1.0, 0.0, 0.5, 0.025, 0.5, 0.025, 0.0, 0.025, 0.0, 0.025, 0.0, 0.0, 0.0, 0.025, 0.5, 0.025, 0.5, 0.0, 0.0, 0.025, 0.0, 1.0, 0.5, 1.0, 0.5, 0.025, 1.0, 0.025, 1.0, 0.025, 0.5, 0.025, 0.5, 0.025])
me_plane_009.materials.append(mat_baseboardmat)
me_plane_009.materials.append(mat_wallmat)
me_plane_009.use_remesh_fix_poles = True
me_plane_009.use_remesh_preserve_attributes = False
me_plane_009.use_mirror_vertex_groups = False
me_plane_009.update()
me_plane_010 = bpy.data.meshes.new('Plane.010')
me_plane_010.from_pydata([(0.5, 0.015, 2.703), (-0.5, 0.015, 0.0), (0.5, 0.015, 0.0), (-0.3929, 0.03398, 1.348), (-0.4, 0.03398, 1.351), (-0.4, 0.04323, 1.36), (-0.3866, 0.04323, 1.354), (-0.3811, 0.04323, 1.341), (-0.3866, 0.04323, 1.327), (-0.4, 0.04323, 1.322), (-0.4134, 0.04323, 1.327), (-0.4189, 0.04323, 1.341), (-0.4134, 0.04323, 1.354), (-0.39, 0.03398, 1.341), (-0.3929, 0.03398, 1.334), (-0.4, 0.03398, 1.331), (-0.4071, 0.03398, 1.334), (-0.41, 0.03398, 1.341), (-0.4071, 0.03398, 1.348), (-0.4, 0.05362, 1.36), (-0.3866, 0.05362, 1.354), (-0.3811, 0.05362, 1.341), (-0.3866, 0.05362, 1.327), (-0.4, 0.05362, 1.322), (-0.4134, 0.05362, 1.327), (-0.4189, 0.05362, 1.341), (-0.4134, 0.05362, 1.354), (-0.4, 0.06186, 1.35), (-0.3933, 0.06186, 1.347), (-0.3905, 0.06186, 1.341), (-0.3933, 0.06186, 1.334), (-0.4, 0.06186, 1.331), (-0.4067, 0.06186, 1.334), (-0.4094, 0.06186, 1.341), (-0.4067, 0.06186, 1.347), (-0.4, 0.06186, 1.341), (0.5, -0.015, 2.703), (-0.5, -0.015, 2.703), (-0.5, 0.015, 2.703), (-0.5, -0.015, 0.0), (0.5, -0.015, 0.0), (-0.3929, -0.03398, 1.348), (-0.4, -0.03398, 1.351), (-0.4, -0.04323, 1.36), (-0.4, 0.0, 1.351), (-0.3866, -0.04323, 1.354), (-0.3929, 0.0, 1.348), (-0.3811, -0.04323, 1.341), (-0.39, 0.0, 1.341), (-0.3866, -0.04323, 1.327), (-0.3929, 0.0, 1.334), (-0.4, -0.04323, 1.322), (-0.4, 0.0, 1.331), (-0.4134, -0.04323, 1.327), (-0.4071, 0.0, 1.334), (-0.4189, -0.04323, 1.341), (-0.41, 0.0, 1.341), (-0.4134, -0.04323, 1.354), (-0.4071, 0.0, 1.348), (-0.39, -0.03398, 1.341), (-0.3929, -0.03398, 1.334), (-0.4, -0.03398, 1.331), (-0.4071, -0.03398, 1.334), (-0.41, -0.03398, 1.341), (-0.4071, -0.03398, 1.348), (-0.4, -0.05362, 1.36), (-0.3866, -0.05362, 1.354), (-0.3811, -0.05362, 1.341), (-0.3866, -0.05362, 1.327), (-0.4, -0.05362, 1.322), (-0.4134, -0.05362, 1.327), (-0.4189, -0.05362, 1.341), (-0.4134, -0.05362, 1.354), (-0.4, -0.06186, 1.35), (-0.3933, -0.06186, 1.347), (-0.3905, -0.06186, 1.341), (-0.3933, -0.06186, 1.334), (-0.4, -0.06186, 1.331), (-0.4067, -0.06186, 1.334), (-0.4094, -0.06186, 1.341), (-0.4067, -0.06186, 1.347), (-0.4, -0.06186, 1.341)], [], [(2, 0, 36, 40), (39, 1, 2, 40), (11, 10, 24, 25), (6, 3, 13, 7), (4, 44, 46, 3), (5, 12, 26, 19), (7, 13, 14, 8), (3, 46, 48, 13), (6, 5, 19, 20), (8, 14, 15, 9), (13, 48, 50, 14), (10, 9, 23, 24), (9, 15, 16, 10), (14, 50, 52, 15), (9, 8, 22, 23), (10, 16, 17, 11), (15, 52, 54, 16), (12, 11, 25, 26), (11, 17, 18, 12), (16, 54, 56, 17), (12, 18, 4, 5), (17, 56, 58, 18), (7, 6, 20, 21), (5, 4, 3, 6), (18, 58, 44, 4), (27, 35, 29, 28), (8, 7, 21, 22), (25, 24, 32, 33), (23, 22, 30, 31), (21, 20, 28, 29), (26, 25, 33, 34), (24, 23, 31, 32), (22, 21, 29, 30), (20, 19, 27, 28), (19, 26, 34, 27), (32, 31, 35, 33), (29, 35, 31, 30), (33, 35, 27, 34), (2, 1, 38, 0), (38, 1, 39, 37), (37, 36, 0, 38), (36, 37, 39, 40), (55, 71, 70, 53), (45, 47, 59, 41), (42, 41, 46, 44), (43, 65, 72, 57), (47, 49, 60, 59), (41, 59, 48, 46), (45, 66, 65, 43), (49, 51, 61, 60), (59, 60, 50, 48), (53, 70, 69, 51), (51, 53, 62, 61), (60, 61, 52, 50), (51, 69, 68, 49), (53, 55, 63, 62), (61, 62, 54, 52), (57, 72, 71, 55), (55, 57, 64, 63), (62, 63, 56, 54), (46, 48, 50, 52, 54, 56, 58, 44), (57, 43, 42, 64), (63, 64, 58, 56), (47, 67, 66, 45), (43, 45, 41, 42), (64, 42, 44, 58), (73, 74, 75, 81), (49, 68, 67, 47), (71, 79, 78, 70), (69, 77, 76, 68), (67, 75, 74, 66), (72, 80, 79, 71), (70, 78, 77, 69), (68, 76, 75, 67), (66, 74, 73, 65), (65, 73, 80, 72), (78, 79, 81, 77), (75, 76, 77, 81), (79, 80, 73, 81)])
me_plane_010.polygons.foreach_set('material_index', [1, 1, 0, 0, 0, 0, 0, 0, 0, 0, 0, 0, 0, 0, 0, 0, 0, 0, 0, 0, 0, 0, 0, 0, 0, 0, 0, 0, 0, 0, 0, 0, 0, 0, 0, 0, 0, 0, 1, 1, 1, 1, 0, 0, 0, 0, 0, 0, 0, 0, 0, 0, 0, 0, 0, 0, 0, 0, 0, 0, 0, 0, 0, 0, 0, 0, 0, 0, 0, 0, 0, 0, 0, 0, 0, 0, 0, 0, 0])
_uv = me_plane_010.uv_layers.new(name='UVMap')
_uv.uv.foreach_set('vector', [0.0, 0.0, 0.0, 0.0, 0.0, 0.0, 0.0, 0.0, 0.0, 0.0, 0.0, 0.0, 0.0, 0.0, 0.0, 0.0, 0.25, 0.5677, 0.375, 0.5677, 0.375, 0.5677, 0.25, 0.5677, 0.875, 0.5677, 0.875, 0.6602, 0.75, 0.6602, 0.75, 0.5677, 1.0, 0.6602, 1.0, 1.0, 0.875, 1.0, 0.875, 0.6602, -1.733e-08, 0.5677, 0.125, 0.5677, 0.125, 0.5677, -1.733e-08, 0.5677, 0.75, 0.5677, 0.75, 0.6602, 0.625, 0.6602, 0.625, 0.5677, 0.875, 0.6602, 0.875, 1.0, 0.75, 1.0, 0.75, 0.6602, 0.875, 0.5677, 1.0, 0.5677, 1.0, 0.5677, 0.875, 0.5677, 0.625, 0.5677, 0.625, 0.6602, 0.5, 0.6602, 0.5, 0.5677, 0.75, 0.6602, 0.75, 1.0, 0.625, 1.0, 0.625, 0.6602, 0.375, 0.5677, 0.5, 0.5677, 0.5, 0.5677, 0.375, 0.5677, 0.5, 0.5677, 0.5, 0.6602, 0.375, 0.6602, 0.375, 0.5677, 0.625, 0.6602, 0.625, 1.0, 0.5, 1.0, 0.5, 0.6602, 0.5, 0.5677, 0.625, 0.5677, 0.625, 0.5677, 0.5, 0.5677, 0.375, 0.5677, 0.375, 0.6602, 0.25, 0.6602, 0.25, 0.5677, 0.5, 0.6602, 0.5, 1.0, 0.375, 1.0, 0.375, 0.6602, 0.125, 0.5677, 0.25, 0.5677, 0.25, 0.5677, 0.125, 0.5677, 0.25, 0.5677, 0.25, 0.6602, 0.125, 0.6602, 0.125, 0.5677, 0.375, 0.6602, 0.375, 1.0, 0.25, 1.0, 0.25, 0.6602, 0.125, 0.5677, 0.125, 0.6602, -4.098e-08, 0.6602, -1.733e-08, 0.5677, 0.25, 0.6602, 0.25, 1.0, 0.125, 1.0, 0.125, 0.6602, 0.75, 0.5677, 0.875, 0.5677, 0.875, 0.5677, 0.75, 0.5677, 1.0, 0.5677, 1.0, 0.6602, 0.875, 0.6602, 0.875, 0.5677, 0.125, 0.6602, 0.125, 1.0, 0.0, 1.0, -4.098e-08, 0.6602, 1.0, 0.5677, 0.0, 0.0, 0.75, 0.5677, 0.875, 0.5677, 0.625, 0.5677, 0.75, 0.5677, 0.75, 0.5677, 0.625, 0.5677, 0.25, 0.5677, 0.375, 0.5677, 0.375, 0.5677, 0.25, 0.5677, 0.5, 0.5677, 0.625, 0.5677, 0.625, 0.5677, 0.5, 0.5677, 0.75, 0.5677, 0.875, 0.5677, 0.875, 0.5677, 0.75, 0.5677, 0.125, 0.5677, 0.25, 0.5677, 0.25, 0.5677, 0.125, 0.5677, 0.375, 0.5677, 0.5, 0.5677, 0.5, 0.5677, 0.375, 0.5677, 0.625, 0.5677, 0.75, 0.5677, 0.75, 0.5677, 0.625, 0.5677, 0.875, 0.5677, 1.0, 0.5677, 1.0, 0.5677, 0.875, 0.5677, -1.733e-08, 0.5677, 0.125, 0.5677, 0.125, 0.5677, -1.733e-08, 0.5677, 0.375, 0.5677, 0.5, 0.5677, 0.0, 0.0, 0.25, 0.5677, 0.75, 0.5677, 0.0, 0.0, 0.5, 0.5677, 0.625, 0.5677, 0.25, 0.5677, 0.0, 0.0, 1.0, 0.5677, 0.125, 0.5677, 0.0, 0.0, 0.0, 0.0, 0.0, 0.0, 0.0, 0.0, 0.0, 0.0, 0.0, 0.0, 0.0, 0.0, 0.0, 0.0, 0.0, 0.0, 0.0, 0.0, 0.0, 0.0, 0.0, 0.0, 0.0, 0.0, 0.0, 0.0, 0.0, 0.0, 0.0, 0.0, 0.25, 0.5677, 0.25, 0.5677, 0.375, 0.5677, 0.375, 0.5677, 0.875, 0.5677, 0.75, 0.5677, 0.75, 0.6602, 0.875, 0.6602, 1.0, 0.6602, 0.875, 0.6602, 0.875, 1.0, 1.0, 1.0, -1.733e-08, 0.5677, -1.733e-08, 0.5677, 0.125, 0.5677, 0.125, 0.5677, 0.75, 0.5677, 0.625, 0.5677, 0.625, 0.6602, 0.75, 0.6602, 0.875, 0.6602, 0.75, 0.6602, 0.75, 1.0, 0.875, 1.0, 0.875, 0.5677, 0.875, 0.5677, 1.0, 0.5677, 1.0, 0.5677, 0.625, 0.5677, 0.5, 0.5677, 0.5, 0.6602, 0.625, 0.6602, 0.75, 0.6602, 0.625, 0.6602, 0.625, 1.0, 0.75, 1.0, 0.375, 0.5677, 0.375, 0.5677, 0.5, 0.5677, 0.5, 0.5677, 0.5, 0.5677, 0.375, 0.5677, 0.375, 0.6602, 0.5, 0.6602, 0.625, 0.6602, 0.5, 0.6602, 0.5, 1.0, 0.625, 1.0, 0.5, 0.5677, 0.5, 0.5677, 0.625, 0.5677, 0.625, 0.5677, 0.375, 0.5677, 0.25, 0.5677, 0.25, 0.6602, 0.375, 0.6602, 0.5, 0.6602, 0.375, 0.6602, 0.375, 1.0, 0.5, 1.0, 0.125, 0.5677, 0.125, 0.5677, 0.25, 0.5677, 0.25, 0.5677, 0.25, 0.5677, 0.125, 0.5677, 0.125, 0.6602, 0.25, 0.6602, 0.375, 0.6602, 0.25, 0.6602, 0.25, 1.0, 0.375, 1.0, 0.4197, 0.4197, 0.49, 0.25, 0.4197, 0.08029, 0.25, 0.009999, 0.08029, 0.08029, 0.01, 0.25, 0.08029, 0.4197, 0.25, 0.49, 0.125, 0.5677, -1.733e-08, 0.5677, -4.098e-08, 0.6602, 0.125, 0.6602, 0.25, 0.6602, 0.125, 0.6602, 0.125, 1.0, 0.25, 1.0, 0.75, 0.5677, 0.75, 0.5677, 0.875, 0.5677, 0.875, 0.5677, 1.0, 0.5677, 0.875, 0.5677, 0.875, 0.6602, 1.0, 0.6602, 0.125, 0.6602, -4.098e-08, 0.6602, 0.0, 1.0, 0.125, 1.0, 1.0, 0.5677, 0.875, 0.5677, 0.75, 0.5677, 0.0, 0.0, 0.625, 0.5677, 0.625, 0.5677, 0.75, 0.5677, 0.75, 0.5677, 0.25, 0.5677, 0.25, 0.5677, 0.375, 0.5677, 0.375, 0.5677, 0.5, 0.5677, 0.5, 0.5677, 0.625, 0.5677, 0.625, 0.5677, 0.75, 0.5677, 0.75, 0.5677, 0.875, 0.5677, 0.875, 0.5677, 0.125, 0.5677, 0.125, 0.5677, 0.25, 0.5677, 0.25, 0.5677, 0.375, 0.5677, 0.375, 0.5677, 0.5, 0.5677, 0.5, 0.5677, 0.625, 0.5677, 0.625, 0.5677, 0.75, 0.5677, 0.75, 0.5677, 0.875, 0.5677, 0.875, 0.5677, 1.0, 0.5677, 1.0, 0.5677, -1.733e-08, 0.5677, -1.733e-08, 0.5677, 0.125, 0.5677, 0.125, 0.5677, 0.375, 0.5677, 0.25, 0.5677, 0.0, 0.0, 0.5, 0.5677, 0.75, 0.5677, 0.625, 0.5677, 0.5, 0.5677, 0.0, 0.0, 0.25, 0.5677, 0.125, 0.5677, 1.0, 0.5677, 0.0, 0.0])
me_plane_010.materials.append(mat_doorknobmat)
me_plane_010.materials.append(mat_exitdoormat)
me_plane_010.use_remesh_fix_poles = True
me_plane_010.use_remesh_preserve_attributes = False
me_plane_010.use_mirror_vertex_groups = False
me_plane_010.update()
me_plane_011 = bpy.data.meshes.new('Plane.011')
me_plane_011.from_pydata([(-0.5, -0.5, 0.0), (0.5, -0.5, 0.0), (-0.5, 0.5, 0.0), (0.5, 0.5, 0.0)], [], [(0, 1, 3, 2)])
_uv = me_plane_011.uv_layers.new(name='UVMap')
_uv.uv.foreach_set('vector', [0.0, 0.0, 1.0, 0.0, 1.0, 1.0, 0.0, 1.0])
me_plane_011.materials.append(mat_floormat)
me_plane_011.use_remesh_fix_poles = True
me_plane_011.use_remesh_preserve_attributes = False
me_plane_011.use_mirror_vertex_groups = False
me_plane_011.update()
me_plane_012 = bpy.data.meshes.new('Plane.012')
me_plane_012.from_pydata([(-0.5, 0.5, 1.629e-07), (0.5, 0.5, 1.629e-07), (-0.5, -0.5, -1.629e-07), (0.5, -0.5, -1.629e-07)], [], [(0, 1, 3, 2)])
_uv = me_plane_012.uv_layers.new(name='UVMap')
_uv.uv.foreach_set('vector', [0.0, 0.0, 1.0, 0.0, 1.0, 1.0, 0.0, 1.0])
me_plane_012.materials.append(mat_ceilingmat)
me_plane_012.use_remesh_fix_poles = True
me_plane_012.use_remesh_preserve_attributes = False
me_plane_012.use_mirror_vertex_groups = False
me_plane_012.update()

# ---- objects
ob_light = bpy.data.objects.new('Light', light_light)
ob_camera = bpy.data.objects.new('Camera', cam_camera)
ob_floortile_2x2 = bpy.data.objects.new('FloorTile_2x2', me_plane)
ob_ceilingtile_2x2 = bpy.data.objects.new('CeilingTile_2x2', me_plane_001)
ob_wall_2 = bpy.data.objects.new('Wall_2', me_plane_002)
ob_doorway = bpy.data.objects.new('Doorway', me_plane_003)
ob_door = bpy.data.objects.new('Door', me_plane_004)
ob_wall_corner_2x2 = bpy.data.objects.new('Wall_Corner_2x2', me_plane_005)
ob_wall_insidecorner_2x2 = bpy.data.objects.new('Wall_InsideCorner_2x2', me_plane_006)
ob_wall_1 = bpy.data.objects.new('Wall_1', me_plane_007)
ob_wall_corner_1x1 = bpy.data.objects.new('Wall_Corner_1x1', me_plane_008)
ob_wall_insidecorner_1x1 = bpy.data.objects.new('Wall_InsideCorner_1x1', me_plane_009)
ob_exitdoor = bpy.data.objects.new('ExitDoor', me_plane_010)
ob_floortile_1x1 = bpy.data.objects.new('FloorTile_1x1', me_plane_011)
ob_ceilingtile_1x1 = bpy.data.objects.new('CeilingTile_1x1', me_plane_012)

# ---- transforms, parenting, visibility, modifiers, constraints
ob_light.location = (4.076, 1.005, 5.904)
ob_light.rotation_euler = (0.6503, 0.05522, 1.866)
ob_light.lock_rotations_4d = False
ob_light.empty_display_type = 'ARROWS'
ob_light.color = (0.0, 0.0, 0.0, 0.0)
ob_light.lineart.crease_threshold = 0.0
ob_camera.location = (7.359, -6.926, 4.958)
ob_camera.rotation_euler = (1.109, 0.0, 0.8149)
ob_camera.lock_rotations_4d = False
ob_camera.empty_display_type = 'ARROWS'
ob_camera.color = (0.0, 0.0, 0.0, 0.0)
ob_camera.display_type = 'WIRE'
ob_camera.lineart.crease_threshold = 0.0
ob_floortile_2x2.location = (8.0, 0.0, 0.0)
ob_floortile_2x2.lineart.crease_threshold = 0.0
ob_ceilingtile_2x2.location = (12.0, 0.0, 0.0)
ob_ceilingtile_2x2.lineart.crease_threshold = 0.0
ob_wall_2.location = (4.0, 5.0, 0.0)
ob_wall_2.lineart.crease_threshold = 0.0
ob_doorway.location = (-2.0, 0.0, 0.0)
ob_doorway.lineart.crease_threshold = 0.0
ob_door.location = (-4.0, 0.0, 0.0)
ob_door.lineart.crease_threshold = 0.0
ob_wall_corner_2x2.location = (-7.0, 5.0, 0.0)
ob_wall_corner_2x2.lineart.crease_threshold = 0.0
ob_wall_insidecorner_2x2.location = (-10.0, 5.0, 0.0)
ob_wall_insidecorner_2x2.lineart.crease_threshold = 0.0
ob_wall_1.location = (4.0, 0.0, 0.0)
ob_wall_1.lineart.crease_threshold = 0.0
ob_wall_corner_1x1.location = (-7.0, 0.0, 0.0)
ob_wall_corner_1x1.lineart.crease_threshold = 0.0
ob_wall_insidecorner_1x1.location = (-10.0, 0.0, 0.0)
ob_wall_insidecorner_1x1.lineart.crease_threshold = 0.0
ob_exitdoor.location = (-4.0, 5.0, 0.0)
ob_exitdoor.lineart.crease_threshold = 0.0
ob_floortile_1x1.location = (8.0, 5.0, 0.0)
ob_floortile_1x1.lineart.crease_threshold = 0.0
ob_ceilingtile_1x1.location = (12.0, 5.0, 0.0)
ob_ceilingtile_1x1.lineart.crease_threshold = 0.0

# ---- collection membership
col_collection.objects.link(ob_light)
col_collection.objects.link(ob_camera)
col_collection.objects.link(ob_floortile_2x2)
col_collection.objects.link(ob_ceilingtile_2x2)
col_collection.objects.link(ob_wall_2)
col_collection.objects.link(ob_doorway)
col_collection.objects.link(ob_door)
col_collection.objects.link(ob_wall_corner_2x2)
col_collection.objects.link(ob_wall_insidecorner_2x2)
col_collection.objects.link(ob_wall_1)
col_collection.objects.link(ob_wall_corner_1x1)
col_collection.objects.link(ob_wall_insidecorner_1x1)
col_collection.objects.link(ob_exitdoor)
col_collection.objects.link(ob_floortile_1x1)
col_collection.objects.link(ob_ceilingtile_1x1)

# ---- scene / render settings (as saved in the file)
scene.camera = ob_camera
scene.frame_start = 1; scene.frame_end = 250; scene.frame_set(1)
scene.render.engine = 'CYCLES'
scene.cycles.use_denoising = False
scene.cycles.samples = 128
scene.cycles.sampling_pattern = 'TABULATED_SOBOL'
scene.cycles.use_adaptive_sampling = False
scene.cycles.use_light_tree = False
scene.view_settings.view_transform = 'Filmic'
bpy.context.view_layer.update()
